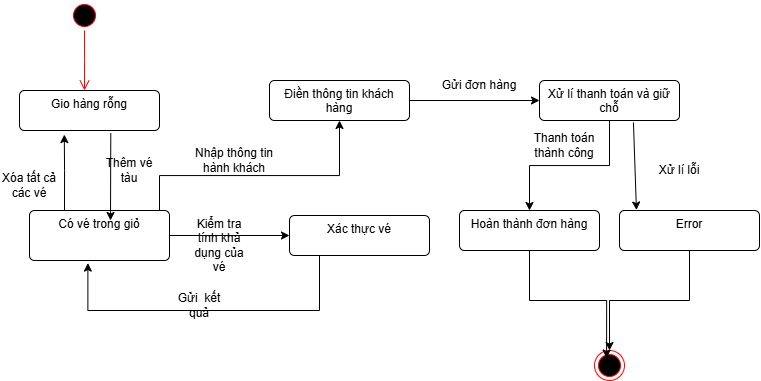

The diagram above was exported from draw.io. Its source (the exported page's mxGraphModel, read from the mxfile embedded in the PNG):
<mxGraphModel dx="992" dy="502" grid="1" gridSize="10" guides="1" tooltips="1" connect="1" arrows="1" fold="1" page="1" pageScale="1" pageWidth="827" pageHeight="1169" math="0" shadow="0">
  <root>
    <mxCell id="0" />
    <mxCell id="1" parent="0" />
    <mxCell id="adLbAJUn3_byaAzd357P-3" value="Gio hàng rỗng" style="html=1;align=center;verticalAlign=top;rounded=1;absoluteArcSize=1;arcSize=10;dashed=0;whiteSpace=wrap;" vertex="1" parent="1">
      <mxGeometry x="20" y="120" width="140" height="40" as="geometry" />
    </mxCell>
    <mxCell id="adLbAJUn3_byaAzd357P-4" value="Xác thực vé" style="html=1;align=center;verticalAlign=top;rounded=1;absoluteArcSize=1;arcSize=10;dashed=0;whiteSpace=wrap;" vertex="1" parent="1">
      <mxGeometry x="290" y="245" width="140" height="40" as="geometry" />
    </mxCell>
    <mxCell id="adLbAJUn3_byaAzd357P-16" style="edgeStyle=orthogonalEdgeStyle;rounded=0;orthogonalLoop=1;jettySize=auto;html=1;exitX=1;exitY=0.5;exitDx=0;exitDy=0;entryX=0;entryY=0.5;entryDx=0;entryDy=0;" edge="1" parent="1" source="adLbAJUn3_byaAzd357P-5" target="adLbAJUn3_byaAzd357P-6">
      <mxGeometry relative="1" as="geometry" />
    </mxCell>
    <mxCell id="adLbAJUn3_byaAzd357P-5" value="Điền thông tin khách hàng" style="html=1;align=center;verticalAlign=top;rounded=1;absoluteArcSize=1;arcSize=10;dashed=0;whiteSpace=wrap;" vertex="1" parent="1">
      <mxGeometry x="270" y="110" width="140" height="40" as="geometry" />
    </mxCell>
    <mxCell id="adLbAJUn3_byaAzd357P-17" style="edgeStyle=orthogonalEdgeStyle;rounded=0;orthogonalLoop=1;jettySize=auto;html=1;entryX=0.5;entryY=0;entryDx=0;entryDy=0;" edge="1" parent="1" source="adLbAJUn3_byaAzd357P-6" target="adLbAJUn3_byaAzd357P-14">
      <mxGeometry relative="1" as="geometry" />
    </mxCell>
    <mxCell id="adLbAJUn3_byaAzd357P-6" value="Xử lí thanh toán và giữ chỗ" style="html=1;align=center;verticalAlign=top;rounded=1;absoluteArcSize=1;arcSize=10;dashed=0;whiteSpace=wrap;" vertex="1" parent="1">
      <mxGeometry x="540" y="110" width="140" height="40" as="geometry" />
    </mxCell>
    <mxCell id="adLbAJUn3_byaAzd357P-13" style="edgeStyle=orthogonalEdgeStyle;rounded=0;orthogonalLoop=1;jettySize=auto;html=1;exitX=1;exitY=0.5;exitDx=0;exitDy=0;entryX=0;entryY=0.5;entryDx=0;entryDy=0;" edge="1" parent="1" source="adLbAJUn3_byaAzd357P-7" target="adLbAJUn3_byaAzd357P-4">
      <mxGeometry relative="1" as="geometry" />
    </mxCell>
    <mxCell id="adLbAJUn3_byaAzd357P-30" style="edgeStyle=orthogonalEdgeStyle;rounded=0;orthogonalLoop=1;jettySize=auto;html=1;entryX=0.5;entryY=1;entryDx=0;entryDy=0;" edge="1" parent="1" target="adLbAJUn3_byaAzd357P-5">
      <mxGeometry relative="1" as="geometry">
        <mxPoint x="159.99999999999977" y="245" as="sourcePoint" />
        <mxPoint x="399.9999999999998" y="155" as="targetPoint" />
        <Array as="points">
          <mxPoint x="160" y="205" />
          <mxPoint x="340" y="205" />
        </Array>
      </mxGeometry>
    </mxCell>
    <mxCell id="adLbAJUn3_byaAzd357P-7" value="Có vé trong giỏ" style="html=1;align=center;verticalAlign=top;rounded=1;absoluteArcSize=1;arcSize=10;dashed=0;whiteSpace=wrap;" vertex="1" parent="1">
      <mxGeometry x="30" y="240" width="140" height="50" as="geometry" />
    </mxCell>
    <mxCell id="adLbAJUn3_byaAzd357P-8" value="" style="ellipse;html=1;shape=startState;fillColor=#000000;strokeColor=#ff0000;" vertex="1" parent="1">
      <mxGeometry x="70" y="30" width="30" height="30" as="geometry" />
    </mxCell>
    <mxCell id="adLbAJUn3_byaAzd357P-9" value="" style="edgeStyle=orthogonalEdgeStyle;html=1;verticalAlign=bottom;endArrow=open;endSize=8;strokeColor=#ff0000;rounded=0;" edge="1" source="adLbAJUn3_byaAzd357P-8" parent="1">
      <mxGeometry relative="1" as="geometry">
        <mxPoint x="85" y="120" as="targetPoint" />
      </mxGeometry>
    </mxCell>
    <mxCell id="adLbAJUn3_byaAzd357P-10" value="" style="endArrow=classic;html=1;rounded=0;exitX=0.652;exitY=1.064;exitDx=0;exitDy=0;exitPerimeter=0;" edge="1" parent="1" source="adLbAJUn3_byaAzd357P-3">
      <mxGeometry width="50" height="50" relative="1" as="geometry">
        <mxPoint x="160" y="190" as="sourcePoint" />
        <mxPoint x="111" y="250" as="targetPoint" />
      </mxGeometry>
    </mxCell>
    <mxCell id="adLbAJUn3_byaAzd357P-12" value="Thêm vé tàu" style="text;html=1;align=center;verticalAlign=middle;whiteSpace=wrap;rounded=0;" vertex="1" parent="1">
      <mxGeometry x="100" y="185" width="60" height="30" as="geometry" />
    </mxCell>
    <mxCell id="adLbAJUn3_byaAzd357P-14" value="Hoàn thành đơn hàng" style="html=1;align=center;verticalAlign=top;rounded=1;absoluteArcSize=1;arcSize=10;dashed=0;whiteSpace=wrap;" vertex="1" parent="1">
      <mxGeometry x="460" y="240" width="140" height="40" as="geometry" />
    </mxCell>
    <mxCell id="adLbAJUn3_byaAzd357P-18" value="" style="ellipse;html=1;shape=endState;fillColor=#000000;strokeColor=#ff0000;" vertex="1" parent="1">
      <mxGeometry x="595" y="380" width="30" height="30" as="geometry" />
    </mxCell>
    <mxCell id="adLbAJUn3_byaAzd357P-19" style="edgeStyle=orthogonalEdgeStyle;rounded=0;orthogonalLoop=1;jettySize=auto;html=1;exitX=0.5;exitY=1;exitDx=0;exitDy=0;entryX=0.403;entryY=0.254;entryDx=0;entryDy=0;entryPerimeter=0;" edge="1" parent="1" source="adLbAJUn3_byaAzd357P-14" target="adLbAJUn3_byaAzd357P-18">
      <mxGeometry relative="1" as="geometry" />
    </mxCell>
    <mxCell id="adLbAJUn3_byaAzd357P-20" style="edgeStyle=orthogonalEdgeStyle;rounded=0;orthogonalLoop=1;jettySize=auto;html=1;exitX=0.25;exitY=0;exitDx=0;exitDy=0;entryX=0.32;entryY=1.102;entryDx=0;entryDy=0;entryPerimeter=0;" edge="1" parent="1" source="adLbAJUn3_byaAzd357P-7" target="adLbAJUn3_byaAzd357P-3">
      <mxGeometry relative="1" as="geometry" />
    </mxCell>
    <mxCell id="adLbAJUn3_byaAzd357P-21" value="Xóa tất cả các vé" style="text;html=1;align=center;verticalAlign=middle;whiteSpace=wrap;rounded=0;" vertex="1" parent="1">
      <mxGeometry y="200" width="60" height="30" as="geometry" />
    </mxCell>
    <mxCell id="adLbAJUn3_byaAzd357P-24" value="Kiểm tra tính khả dụng của vé" style="text;html=1;align=center;verticalAlign=middle;whiteSpace=wrap;rounded=0;" vertex="1" parent="1">
      <mxGeometry x="190" y="260" width="60" height="30" as="geometry" />
    </mxCell>
    <mxCell id="adLbAJUn3_byaAzd357P-26" style="edgeStyle=orthogonalEdgeStyle;rounded=0;orthogonalLoop=1;jettySize=auto;html=1;exitX=0.5;exitY=1;exitDx=0;exitDy=0;" edge="1" parent="1" source="adLbAJUn3_byaAzd357P-24" target="adLbAJUn3_byaAzd357P-24">
      <mxGeometry relative="1" as="geometry" />
    </mxCell>
    <mxCell id="adLbAJUn3_byaAzd357P-28" style="edgeStyle=orthogonalEdgeStyle;rounded=0;orthogonalLoop=1;jettySize=auto;html=1;entryX=0.417;entryY=1.052;entryDx=0;entryDy=0;entryPerimeter=0;" edge="1" parent="1" source="adLbAJUn3_byaAzd357P-4" target="adLbAJUn3_byaAzd357P-7">
      <mxGeometry relative="1" as="geometry">
        <Array as="points">
          <mxPoint x="320" y="340" />
          <mxPoint x="88" y="340" />
        </Array>
      </mxGeometry>
    </mxCell>
    <mxCell id="adLbAJUn3_byaAzd357P-29" value="Gửi&amp;nbsp; kết quả" style="text;html=1;align=center;verticalAlign=middle;whiteSpace=wrap;rounded=0;" vertex="1" parent="1">
      <mxGeometry x="170" y="320" width="60" height="30" as="geometry" />
    </mxCell>
    <mxCell id="adLbAJUn3_byaAzd357P-31" value="Nhập thông tin hành khách" style="text;html=1;align=center;verticalAlign=middle;whiteSpace=wrap;rounded=0;" vertex="1" parent="1">
      <mxGeometry x="190" y="170" width="90" height="40" as="geometry" />
    </mxCell>
    <mxCell id="adLbAJUn3_byaAzd357P-32" value="Gửi đơn hàng" style="text;html=1;align=center;verticalAlign=middle;whiteSpace=wrap;rounded=0;" vertex="1" parent="1">
      <mxGeometry x="440" y="100" width="80" height="30" as="geometry" />
    </mxCell>
    <mxCell id="adLbAJUn3_byaAzd357P-33" value="Thanh toán thành công" style="text;html=1;align=center;verticalAlign=middle;whiteSpace=wrap;rounded=0;" vertex="1" parent="1">
      <mxGeometry x="520" y="160" width="90" height="30" as="geometry" />
    </mxCell>
    <mxCell id="adLbAJUn3_byaAzd357P-39" style="edgeStyle=orthogonalEdgeStyle;rounded=0;orthogonalLoop=1;jettySize=auto;html=1;entryX=0.5;entryY=0;entryDx=0;entryDy=0;" edge="1" parent="1" source="adLbAJUn3_byaAzd357P-36" target="adLbAJUn3_byaAzd357P-18">
      <mxGeometry relative="1" as="geometry" />
    </mxCell>
    <mxCell id="adLbAJUn3_byaAzd357P-36" value="Error" style="html=1;align=center;verticalAlign=top;rounded=1;absoluteArcSize=1;arcSize=10;dashed=0;whiteSpace=wrap;" vertex="1" parent="1">
      <mxGeometry x="620" y="240" width="140" height="40" as="geometry" />
    </mxCell>
    <mxCell id="adLbAJUn3_byaAzd357P-37" value="" style="endArrow=classic;html=1;rounded=0;exitX=0.671;exitY=1.048;exitDx=0;exitDy=0;exitPerimeter=0;entryX=0.121;entryY=-0.012;entryDx=0;entryDy=0;entryPerimeter=0;" edge="1" parent="1" source="adLbAJUn3_byaAzd357P-6" target="adLbAJUn3_byaAzd357P-36">
      <mxGeometry width="50" height="50" relative="1" as="geometry">
        <mxPoint x="230" y="210" as="sourcePoint" />
        <mxPoint x="280" y="160" as="targetPoint" />
      </mxGeometry>
    </mxCell>
    <mxCell id="adLbAJUn3_byaAzd357P-38" value="Xử lí lỗi" style="text;html=1;align=center;verticalAlign=middle;whiteSpace=wrap;rounded=0;" vertex="1" parent="1">
      <mxGeometry x="650" y="185" width="60" height="30" as="geometry" />
    </mxCell>
  </root>
</mxGraphModel>